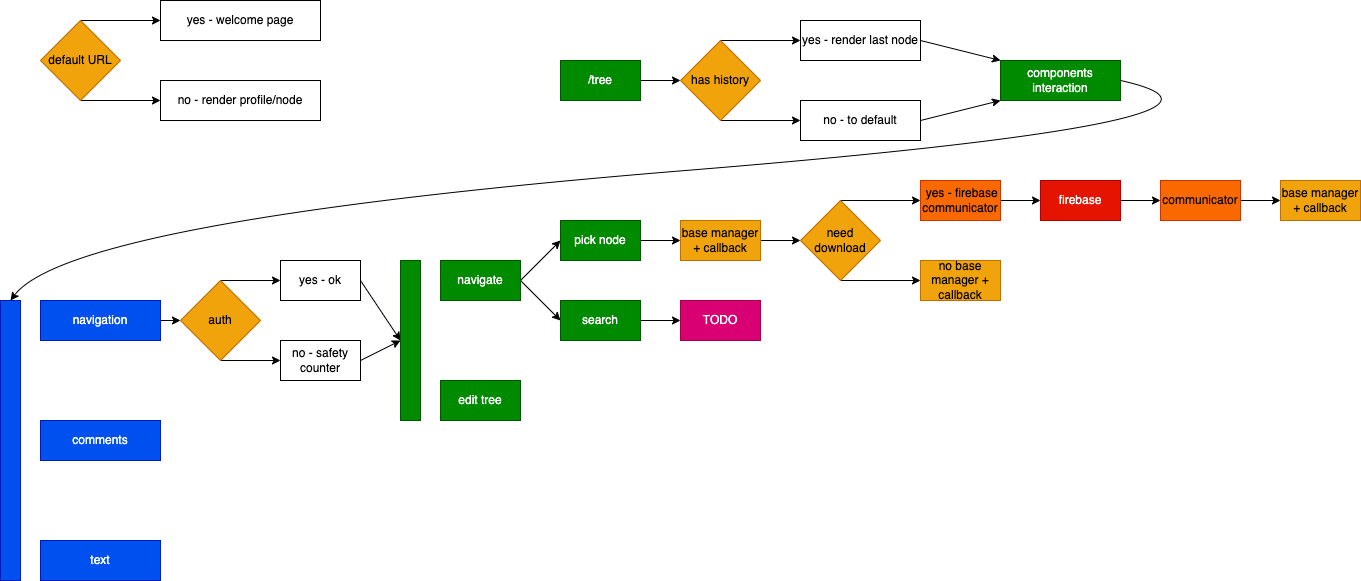

The diagram above was exported from draw.io. Its source (the exported page's mxGraphModel, read from the mxfile embedded in the PNG):
<mxGraphModel dx="1547" dy="1042" grid="1" gridSize="10" guides="1" tooltips="1" connect="1" arrows="1" fold="1" page="1" pageScale="1" pageWidth="1600" pageHeight="900" math="0" shadow="0">
  <root>
    <mxCell id="0" />
    <mxCell id="1" parent="0" />
    <mxCell id="37" style="edgeStyle=none;html=1;exitX=0.5;exitY=0;exitDx=0;exitDy=0;entryX=0;entryY=0.5;entryDx=0;entryDy=0;" edge="1" parent="1" source="31" target="32">
      <mxGeometry relative="1" as="geometry" />
    </mxCell>
    <mxCell id="38" style="edgeStyle=none;html=1;exitX=0.5;exitY=1;exitDx=0;exitDy=0;entryX=0;entryY=0.5;entryDx=0;entryDy=0;" edge="1" parent="1" source="31" target="36">
      <mxGeometry relative="1" as="geometry" />
    </mxCell>
    <mxCell id="31" value="default URL" style="rhombus;whiteSpace=wrap;html=1;fillColor=#f0a30a;fontColor=#000000;strokeColor=#BD7000;" vertex="1" parent="1">
      <mxGeometry x="80" y="40" width="80" height="80" as="geometry" />
    </mxCell>
    <mxCell id="32" value="yes - welcome page" style="rounded=0;whiteSpace=wrap;html=1;" vertex="1" parent="1">
      <mxGeometry x="200" y="20" width="160" height="40" as="geometry" />
    </mxCell>
    <mxCell id="36" value="no - render profile/node" style="rounded=0;whiteSpace=wrap;html=1;" vertex="1" parent="1">
      <mxGeometry x="200" y="100" width="160" height="40" as="geometry" />
    </mxCell>
    <mxCell id="47" style="edgeStyle=none;html=1;exitX=1;exitY=0.5;exitDx=0;exitDy=0;entryX=0;entryY=0.5;entryDx=0;entryDy=0;" edge="1" parent="1" source="41" target="42">
      <mxGeometry relative="1" as="geometry" />
    </mxCell>
    <mxCell id="41" value="/tree" style="rounded=0;whiteSpace=wrap;html=1;fillColor=#008a00;fontColor=#ffffff;strokeColor=#005700;" vertex="1" parent="1">
      <mxGeometry x="600" y="80" width="80" height="40" as="geometry" />
    </mxCell>
    <mxCell id="44" style="edgeStyle=none;html=1;exitX=0.5;exitY=0;exitDx=0;exitDy=0;entryX=0;entryY=0.5;entryDx=0;entryDy=0;" edge="1" parent="1" source="42" target="43">
      <mxGeometry relative="1" as="geometry" />
    </mxCell>
    <mxCell id="46" style="edgeStyle=none;html=1;exitX=0.5;exitY=1;exitDx=0;exitDy=0;entryX=0;entryY=0.5;entryDx=0;entryDy=0;" edge="1" parent="1" source="42" target="45">
      <mxGeometry relative="1" as="geometry" />
    </mxCell>
    <mxCell id="42" value="has history" style="rhombus;whiteSpace=wrap;html=1;fillColor=#f0a30a;fontColor=#000000;strokeColor=#BD7000;" vertex="1" parent="1">
      <mxGeometry x="720" y="60" width="80" height="80" as="geometry" />
    </mxCell>
    <mxCell id="49" style="edgeStyle=none;html=1;exitX=1;exitY=0.5;exitDx=0;exitDy=0;entryX=0;entryY=0;entryDx=0;entryDy=0;" edge="1" parent="1" source="43" target="48">
      <mxGeometry relative="1" as="geometry" />
    </mxCell>
    <mxCell id="43" value="yes - render last node" style="rounded=0;whiteSpace=wrap;html=1;" vertex="1" parent="1">
      <mxGeometry x="840" y="40" width="120" height="40" as="geometry" />
    </mxCell>
    <mxCell id="50" style="edgeStyle=none;html=1;exitX=1;exitY=0.5;exitDx=0;exitDy=0;entryX=0;entryY=1;entryDx=0;entryDy=0;" edge="1" parent="1" source="45" target="48">
      <mxGeometry relative="1" as="geometry" />
    </mxCell>
    <mxCell id="45" value="no - to default" style="rounded=0;whiteSpace=wrap;html=1;" vertex="1" parent="1">
      <mxGeometry x="840" y="120" width="120" height="40" as="geometry" />
    </mxCell>
    <mxCell id="48" value="components interaction" style="rounded=0;whiteSpace=wrap;html=1;fillColor=#008a00;fontColor=#ffffff;strokeColor=#005700;" vertex="1" parent="1">
      <mxGeometry x="1040" y="80" width="120" height="40" as="geometry" />
    </mxCell>
    <mxCell id="62" style="edgeStyle=none;html=1;exitX=1;exitY=0.5;exitDx=0;exitDy=0;entryX=0;entryY=0.5;entryDx=0;entryDy=0;" edge="1" parent="1" source="51" target="60">
      <mxGeometry relative="1" as="geometry" />
    </mxCell>
    <mxCell id="51" value="navigation" style="rounded=0;whiteSpace=wrap;html=1;fillColor=#0050ef;fontColor=#ffffff;strokeColor=#001DBC;" vertex="1" parent="1">
      <mxGeometry x="80" y="320" width="120" height="40" as="geometry" />
    </mxCell>
    <mxCell id="53" value="comments" style="rounded=0;whiteSpace=wrap;html=1;fillColor=#0050ef;fontColor=#ffffff;strokeColor=#001DBC;" vertex="1" parent="1">
      <mxGeometry x="80" y="440" width="120" height="40" as="geometry" />
    </mxCell>
    <mxCell id="54" value="text" style="rounded=0;whiteSpace=wrap;html=1;fillColor=#0050ef;fontColor=#ffffff;strokeColor=#001DBC;" vertex="1" parent="1">
      <mxGeometry x="80" y="560" width="120" height="40" as="geometry" />
    </mxCell>
    <mxCell id="58" value="" style="curved=1;endArrow=classic;html=1;exitX=1;exitY=0.5;exitDx=0;exitDy=0;" edge="1" parent="1" source="48">
      <mxGeometry width="50" height="50" relative="1" as="geometry">
        <mxPoint x="1250" y="210" as="sourcePoint" />
        <mxPoint x="50" y="320" as="targetPoint" />
        <Array as="points">
          <mxPoint x="1340" y="140" />
          <mxPoint x="110" y="240" />
        </Array>
      </mxGeometry>
    </mxCell>
    <mxCell id="64" style="edgeStyle=none;html=1;exitX=0.5;exitY=0;exitDx=0;exitDy=0;entryX=0;entryY=0.5;entryDx=0;entryDy=0;" edge="1" parent="1" source="60" target="63">
      <mxGeometry relative="1" as="geometry" />
    </mxCell>
    <mxCell id="66" style="edgeStyle=none;html=1;exitX=0.5;exitY=1;exitDx=0;exitDy=0;entryX=0;entryY=0.5;entryDx=0;entryDy=0;" edge="1" parent="1" source="60" target="65">
      <mxGeometry relative="1" as="geometry" />
    </mxCell>
    <mxCell id="60" value="auth" style="rhombus;whiteSpace=wrap;html=1;fillColor=#f0a30a;fontColor=#000000;strokeColor=#BD7000;" vertex="1" parent="1">
      <mxGeometry x="220" y="300" width="80" height="80" as="geometry" />
    </mxCell>
    <mxCell id="61" value="" style="rounded=0;whiteSpace=wrap;html=1;fillColor=#0050ef;fontColor=#ffffff;strokeColor=#001DBC;" vertex="1" parent="1">
      <mxGeometry x="40" y="320" width="20" height="280" as="geometry" />
    </mxCell>
    <mxCell id="68" style="edgeStyle=none;html=1;exitX=1;exitY=0.5;exitDx=0;exitDy=0;entryX=0;entryY=0.5;entryDx=0;entryDy=0;" edge="1" parent="1" source="63" target="67">
      <mxGeometry relative="1" as="geometry" />
    </mxCell>
    <mxCell id="63" value="yes - ok" style="rounded=0;whiteSpace=wrap;html=1;" vertex="1" parent="1">
      <mxGeometry x="320" y="280" width="80" height="40" as="geometry" />
    </mxCell>
    <mxCell id="69" style="edgeStyle=none;html=1;exitX=1;exitY=0.5;exitDx=0;exitDy=0;entryX=0;entryY=0.5;entryDx=0;entryDy=0;" edge="1" parent="1" source="65" target="67">
      <mxGeometry relative="1" as="geometry" />
    </mxCell>
    <mxCell id="65" value="no - safety counter" style="rounded=0;whiteSpace=wrap;html=1;" vertex="1" parent="1">
      <mxGeometry x="320" y="360" width="80" height="40" as="geometry" />
    </mxCell>
    <mxCell id="67" value="" style="rounded=0;whiteSpace=wrap;html=1;fillColor=#008a00;fontColor=#ffffff;strokeColor=#005700;" vertex="1" parent="1">
      <mxGeometry x="440" y="280" width="20" height="160" as="geometry" />
    </mxCell>
    <mxCell id="74" style="edgeStyle=none;html=1;exitX=1;exitY=0.5;exitDx=0;exitDy=0;entryX=0;entryY=0.5;entryDx=0;entryDy=0;" edge="1" parent="1" source="70" target="72">
      <mxGeometry relative="1" as="geometry" />
    </mxCell>
    <mxCell id="76" style="edgeStyle=none;html=1;exitX=1;exitY=0.5;exitDx=0;exitDy=0;entryX=0;entryY=0.5;entryDx=0;entryDy=0;" edge="1" parent="1" source="70" target="75">
      <mxGeometry relative="1" as="geometry" />
    </mxCell>
    <mxCell id="70" value="navigate" style="rounded=0;whiteSpace=wrap;html=1;fillColor=#008a00;fontColor=#ffffff;strokeColor=#005700;" vertex="1" parent="1">
      <mxGeometry x="480" y="280" width="80" height="40" as="geometry" />
    </mxCell>
    <mxCell id="71" value="edit tree" style="rounded=0;whiteSpace=wrap;html=1;fillColor=#008a00;fontColor=#ffffff;strokeColor=#005700;" vertex="1" parent="1">
      <mxGeometry x="480" y="400" width="80" height="40" as="geometry" />
    </mxCell>
    <mxCell id="78" style="edgeStyle=none;html=1;exitX=1;exitY=0.5;exitDx=0;exitDy=0;entryX=0;entryY=0.5;entryDx=0;entryDy=0;" edge="1" parent="1" source="72" target="77">
      <mxGeometry relative="1" as="geometry" />
    </mxCell>
    <mxCell id="72" value="pick node" style="rounded=0;whiteSpace=wrap;html=1;fillColor=#008a00;fontColor=#ffffff;strokeColor=#005700;" vertex="1" parent="1">
      <mxGeometry x="600" y="240" width="80" height="40" as="geometry" />
    </mxCell>
    <mxCell id="94" style="edgeStyle=none;html=1;exitX=1;exitY=0.5;exitDx=0;exitDy=0;entryX=0;entryY=0.5;entryDx=0;entryDy=0;" edge="1" parent="1" source="75" target="93">
      <mxGeometry relative="1" as="geometry" />
    </mxCell>
    <mxCell id="75" value="search" style="rounded=0;whiteSpace=wrap;html=1;fillColor=#008a00;fontColor=#ffffff;strokeColor=#005700;" vertex="1" parent="1">
      <mxGeometry x="600" y="320" width="80" height="40" as="geometry" />
    </mxCell>
    <mxCell id="89" style="edgeStyle=none;html=1;exitX=1;exitY=0.5;exitDx=0;exitDy=0;entryX=0;entryY=0.5;entryDx=0;entryDy=0;" edge="1" parent="1" source="77" target="87">
      <mxGeometry relative="1" as="geometry" />
    </mxCell>
    <mxCell id="77" value="base manager&lt;br&gt;+ callback" style="rounded=0;whiteSpace=wrap;html=1;fillColor=#f0a30a;fontColor=#000000;strokeColor=#BD7000;" vertex="1" parent="1">
      <mxGeometry x="720" y="240" width="80" height="40" as="geometry" />
    </mxCell>
    <mxCell id="82" style="edgeStyle=none;html=1;exitX=1;exitY=0.5;exitDx=0;exitDy=0;entryX=0;entryY=0.5;entryDx=0;entryDy=0;" edge="1" parent="1" source="79" target="81">
      <mxGeometry relative="1" as="geometry" />
    </mxCell>
    <mxCell id="79" value="&amp;nbsp;yes - firebase communicator" style="rounded=0;whiteSpace=wrap;html=1;fillColor=#fa6800;fontColor=#000000;strokeColor=#C73500;" vertex="1" parent="1">
      <mxGeometry x="960" y="200" width="80" height="40" as="geometry" />
    </mxCell>
    <mxCell id="84" style="edgeStyle=none;html=1;exitX=1;exitY=0.5;exitDx=0;exitDy=0;entryX=0;entryY=0.5;entryDx=0;entryDy=0;" edge="1" parent="1" source="81" target="83">
      <mxGeometry relative="1" as="geometry" />
    </mxCell>
    <mxCell id="81" value="firebase" style="rounded=0;whiteSpace=wrap;html=1;fillColor=#e51400;fontColor=#ffffff;strokeColor=#B20000;" vertex="1" parent="1">
      <mxGeometry x="1080" y="200" width="80" height="40" as="geometry" />
    </mxCell>
    <mxCell id="86" style="edgeStyle=none;html=1;exitX=1;exitY=0.5;exitDx=0;exitDy=0;entryX=0;entryY=0.5;entryDx=0;entryDy=0;" edge="1" parent="1" source="83" target="85">
      <mxGeometry relative="1" as="geometry" />
    </mxCell>
    <mxCell id="83" value="communicator" style="rounded=0;whiteSpace=wrap;html=1;fillColor=#fa6800;fontColor=#000000;strokeColor=#C73500;" vertex="1" parent="1">
      <mxGeometry x="1200" y="200" width="80" height="40" as="geometry" />
    </mxCell>
    <mxCell id="85" value="base manager + callback" style="rounded=0;whiteSpace=wrap;html=1;fillColor=#f0a30a;fontColor=#000000;strokeColor=#BD7000;" vertex="1" parent="1">
      <mxGeometry x="1320" y="200" width="80" height="40" as="geometry" />
    </mxCell>
    <mxCell id="88" style="edgeStyle=none;html=1;exitX=0.5;exitY=0;exitDx=0;exitDy=0;entryX=0;entryY=0.5;entryDx=0;entryDy=0;" edge="1" parent="1" source="87" target="79">
      <mxGeometry relative="1" as="geometry" />
    </mxCell>
    <mxCell id="91" style="edgeStyle=none;html=1;exitX=0.5;exitY=1;exitDx=0;exitDy=0;entryX=0;entryY=0.5;entryDx=0;entryDy=0;" edge="1" parent="1" source="87" target="90">
      <mxGeometry relative="1" as="geometry" />
    </mxCell>
    <mxCell id="87" value="need download" style="rhombus;whiteSpace=wrap;html=1;fillColor=#f0a30a;fontColor=#000000;strokeColor=#BD7000;" vertex="1" parent="1">
      <mxGeometry x="840" y="220" width="80" height="80" as="geometry" />
    </mxCell>
    <mxCell id="90" value="no base manager + callback" style="rounded=0;whiteSpace=wrap;html=1;fillColor=#f0a30a;fontColor=#000000;strokeColor=#BD7000;" vertex="1" parent="1">
      <mxGeometry x="960" y="280" width="80" height="40" as="geometry" />
    </mxCell>
    <mxCell id="93" value="TODO" style="rounded=0;whiteSpace=wrap;html=1;fillColor=#d80073;fontColor=#ffffff;strokeColor=#A50040;" vertex="1" parent="1">
      <mxGeometry x="720" y="320" width="80" height="40" as="geometry" />
    </mxCell>
  </root>
</mxGraphModel>